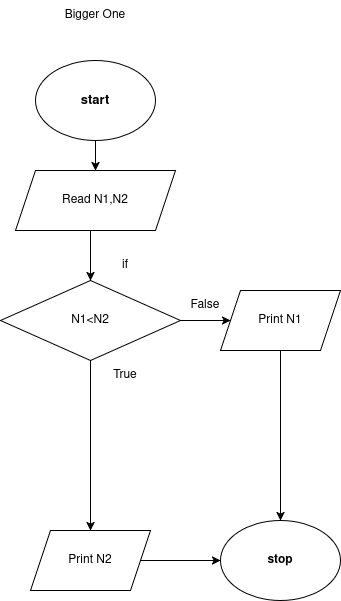

The diagram above was exported from draw.io. Its source (the exported page's mxGraphModel, read from the mxfile embedded in the PNG):
<mxGraphModel dx="1434" dy="698" grid="1" gridSize="10" guides="1" tooltips="1" connect="1" arrows="1" fold="1" page="1" pageScale="1" pageWidth="850" pageHeight="1100" math="0" shadow="0">
  <root>
    <mxCell id="0" />
    <mxCell id="1" parent="0" />
    <mxCell id="PWYuXIfXqLr_8QXN7Mat-50" value="" style="edgeStyle=orthogonalEdgeStyle;rounded=0;orthogonalLoop=1;jettySize=auto;html=1;" edge="1" parent="1" source="PWYuXIfXqLr_8QXN7Mat-51" target="PWYuXIfXqLr_8QXN7Mat-52">
      <mxGeometry relative="1" as="geometry" />
    </mxCell>
    <mxCell id="PWYuXIfXqLr_8QXN7Mat-51" value="&lt;h4 style=&quot;font-size: 13px;&quot;&gt;&lt;font style=&quot;font-size: 13px;&quot;&gt;start&lt;/font&gt;&lt;/h4&gt;" style="ellipse;whiteSpace=wrap;html=1;" vertex="1" parent="1">
      <mxGeometry x="365" y="120" width="120" height="80" as="geometry" />
    </mxCell>
    <mxCell id="PWYuXIfXqLr_8QXN7Mat-52" value="Read N1,N2" style="shape=parallelogram;perimeter=parallelogramPerimeter;whiteSpace=wrap;html=1;fixedSize=1;" vertex="1" parent="1">
      <mxGeometry x="345" y="230" width="160" height="60" as="geometry" />
    </mxCell>
    <mxCell id="PWYuXIfXqLr_8QXN7Mat-55" value="&lt;h4&gt;stop&lt;/h4&gt;" style="ellipse;whiteSpace=wrap;html=1;" vertex="1" parent="1">
      <mxGeometry x="550" y="580" width="120" height="80" as="geometry" />
    </mxCell>
    <mxCell id="PWYuXIfXqLr_8QXN7Mat-57" value="" style="endArrow=classic;html=1;rounded=0;entryX=0.5;entryY=0;entryDx=0;entryDy=0;" edge="1" parent="1">
      <mxGeometry width="50" height="50" relative="1" as="geometry">
        <mxPoint x="420" y="290" as="sourcePoint" />
        <mxPoint x="420" y="340" as="targetPoint" />
      </mxGeometry>
    </mxCell>
    <mxCell id="PWYuXIfXqLr_8QXN7Mat-99" value="" style="edgeStyle=orthogonalEdgeStyle;rounded=0;orthogonalLoop=1;jettySize=auto;html=1;" edge="1" parent="1" source="PWYuXIfXqLr_8QXN7Mat-59" target="PWYuXIfXqLr_8QXN7Mat-98">
      <mxGeometry relative="1" as="geometry" />
    </mxCell>
    <mxCell id="PWYuXIfXqLr_8QXN7Mat-59" value="N1&amp;lt;N2" style="rhombus;whiteSpace=wrap;html=1;" vertex="1" parent="1">
      <mxGeometry x="330" y="340" width="180" height="80" as="geometry" />
    </mxCell>
    <mxCell id="PWYuXIfXqLr_8QXN7Mat-62" value="True" style="text;html=1;align=center;verticalAlign=middle;whiteSpace=wrap;rounded=0;" vertex="1" parent="1">
      <mxGeometry x="425" y="420" width="60" height="30" as="geometry" />
    </mxCell>
    <mxCell id="PWYuXIfXqLr_8QXN7Mat-63" value="False" style="text;html=1;align=center;verticalAlign=middle;whiteSpace=wrap;rounded=0;" vertex="1" parent="1">
      <mxGeometry x="505" y="350" width="60" height="30" as="geometry" />
    </mxCell>
    <mxCell id="PWYuXIfXqLr_8QXN7Mat-72" value="Bigger One" style="text;html=1;align=center;verticalAlign=middle;whiteSpace=wrap;rounded=0;" vertex="1" parent="1">
      <mxGeometry x="365" y="60" width="120" height="30" as="geometry" />
    </mxCell>
    <mxCell id="PWYuXIfXqLr_8QXN7Mat-89" value="if" style="text;html=1;align=center;verticalAlign=middle;whiteSpace=wrap;rounded=0;" vertex="1" parent="1">
      <mxGeometry x="425" y="310" width="60" height="30" as="geometry" />
    </mxCell>
    <mxCell id="PWYuXIfXqLr_8QXN7Mat-93" value="" style="edgeStyle=orthogonalEdgeStyle;rounded=0;orthogonalLoop=1;jettySize=auto;html=1;" edge="1" parent="1" source="PWYuXIfXqLr_8QXN7Mat-91" target="PWYuXIfXqLr_8QXN7Mat-55">
      <mxGeometry relative="1" as="geometry" />
    </mxCell>
    <mxCell id="PWYuXIfXqLr_8QXN7Mat-91" value="Print N2" style="shape=parallelogram;perimeter=parallelogramPerimeter;whiteSpace=wrap;html=1;fixedSize=1;" vertex="1" parent="1">
      <mxGeometry x="360" y="590" width="120" height="60" as="geometry" />
    </mxCell>
    <mxCell id="PWYuXIfXqLr_8QXN7Mat-95" value="" style="endArrow=classic;html=1;rounded=0;entryX=0.5;entryY=0;entryDx=0;entryDy=0;" edge="1" parent="1" target="PWYuXIfXqLr_8QXN7Mat-91">
      <mxGeometry width="50" height="50" relative="1" as="geometry">
        <mxPoint x="420" y="420" as="sourcePoint" />
        <mxPoint x="470" y="370" as="targetPoint" />
      </mxGeometry>
    </mxCell>
    <mxCell id="PWYuXIfXqLr_8QXN7Mat-98" value="Print N1" style="shape=parallelogram;perimeter=parallelogramPerimeter;whiteSpace=wrap;html=1;fixedSize=1;" vertex="1" parent="1">
      <mxGeometry x="550" y="350" width="120" height="60" as="geometry" />
    </mxCell>
    <mxCell id="PWYuXIfXqLr_8QXN7Mat-101" value="" style="endArrow=classic;html=1;rounded=0;exitX=0.5;exitY=1;exitDx=0;exitDy=0;" edge="1" parent="1" source="PWYuXIfXqLr_8QXN7Mat-98" target="PWYuXIfXqLr_8QXN7Mat-55">
      <mxGeometry width="50" height="50" relative="1" as="geometry">
        <mxPoint x="600" y="410" as="sourcePoint" />
        <mxPoint x="650" y="360" as="targetPoint" />
      </mxGeometry>
    </mxCell>
  </root>
</mxGraphModel>